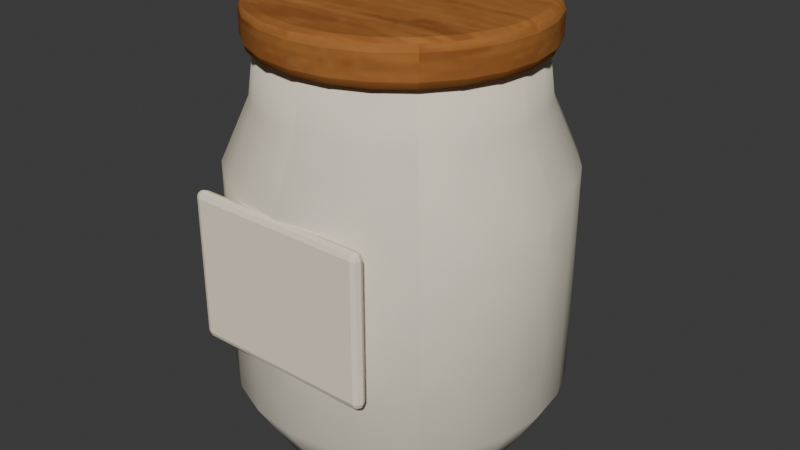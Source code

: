 # Source: WC_CAFE_Ceramic_Jar_A.blend  (saved by Blender 5.2.44; exported with 4.5.12 LTS)
import bpy
from mathutils import Matrix  # noqa: F401  (used for matrix-valued properties, if any)

bpy.ops.wm.read_factory_settings(use_empty=True)
scene = bpy.context.scene
scene.name = 'Scene'

# ---- collections
col_collection = bpy.data.collections.new('Collection'); scene.collection.children.link(col_collection)

# ---- images (referenced by path relative to the original .blend; pixels are not part of the script)
import os
ASSET_DIR = os.environ.get("B2B_ASSET_DIR", "")  # directory of the original .blend (textures are referenced by path, not embedded)
HERE = os.path.dirname(os.path.abspath(__file__))  # packed textures are extracted next to this script under _unpacked/

def load_image(name, relpath, width, height, colorspace="sRGB"):
    """Load a texture the original file referenced (path relative to the .blend, or extracted next to this script)."""
    p = next((c for c in (os.path.join(HERE, relpath), os.path.join(ASSET_DIR, relpath)) if relpath and os.path.exists(c)), "")
    if p:
        img = bpy.data.images.load(p, check_existing=True)
        img.name = name
    else:  # same state as the original file: an image datablock whose file is absent (Cycles renders it pink)
        img = bpy.data.images.new(name, width, height)
        img.source = "FILE"
        img.filepath = "//" + (relpath or name)
    img.colorspace_settings.name = colorspace
    return img
img_ceramic_painted_png = load_image('ceramic_painted.png', '_unpacked/ceramic_painted.ac29aaeb.png', 512, 512, 'sRGB')
img_cedar_painted_png = load_image('cedar_painted.png', '_unpacked/cedar_painted.5f9b32be.png', 512, 512, 'sRGB')

# ---- materials (node trees are filled in below, after node groups)
mat_wc_mat_ceramic_offwhite = bpy.data.materials.new('WC_MAT_Ceramic_Offwhite')
mat_wc_mat_cedar_mid = bpy.data.materials.new('WC_MAT_Cedar_Mid')
mat_wc_mat_paper_warm = bpy.data.materials.new('WC_MAT_Paper_Warm')

# ---- material node trees
mat_wc_mat_ceramic_offwhite.use_nodes = True; mat_wc_mat_ceramic_offwhite.node_tree.nodes.clear()
_N = mat_wc_mat_ceramic_offwhite.node_tree.nodes; _L = mat_wc_mat_ceramic_offwhite.node_tree.links
n0 = _N.new('ShaderNodeBsdfPrincipled'); n0.name = 'Principled BSDF'; n0.location = (-200, 100)
n0.inputs[2].default_value = 0.84
n0.inputs[10].default_value = 0.005
n0.inputs[13].default_value = 0.13
n1 = _N.new('ShaderNodeOutputMaterial'); n1.name = 'Material Output'; n1.location = (200, 100)
n2 = _N.new('ShaderNodeTexImage'); n2.name = 'Image Texture'; n2.location = (0, 0)
n2.image = img_ceramic_painted_png
n3 = _N.new('ShaderNodeMixRGB'); n3.name = 'Mix (Legacy)'; n3.location = (0, 0)
n3.blend_type = 'MULTIPLY'
n3.inputs[0].default_value = 1.0
n3.inputs[2].default_value = (1.0, 1.0, 1.0, 1.0)
_L.new(n0.outputs[0], n1.inputs[0])
_L.new(n2.outputs[0], n3.inputs[1])
_L.new(n3.outputs[0], n0.inputs[0])
n1.is_active_output = True
mat_wc_mat_cedar_mid.use_nodes = True; mat_wc_mat_cedar_mid.node_tree.nodes.clear()
_N = mat_wc_mat_cedar_mid.node_tree.nodes; _L = mat_wc_mat_cedar_mid.node_tree.links
n0 = _N.new('ShaderNodeBsdfPrincipled'); n0.name = 'Principled BSDF'; n0.location = (-200, 100)
n0.inputs[2].default_value = 0.94
n0.inputs[10].default_value = 0.005
n0.inputs[13].default_value = 0.13
n1 = _N.new('ShaderNodeOutputMaterial'); n1.name = 'Material Output'; n1.location = (200, 100)
n2 = _N.new('ShaderNodeTexImage'); n2.name = 'Image Texture'; n2.location = (0, 0)
n2.image = img_cedar_painted_png
n3 = _N.new('ShaderNodeMixRGB'); n3.name = 'Mix (Legacy)'; n3.location = (0, 0)
n3.blend_type = 'MULTIPLY'
n3.inputs[0].default_value = 1.0
n3.inputs[2].default_value = (0.82, 0.77, 0.7, 1.0)
_L.new(n0.outputs[0], n1.inputs[0])
_L.new(n2.outputs[0], n3.inputs[1])
_L.new(n3.outputs[0], n0.inputs[0])
n1.is_active_output = True
mat_wc_mat_paper_warm.use_nodes = True; mat_wc_mat_paper_warm.node_tree.nodes.clear()
_N = mat_wc_mat_paper_warm.node_tree.nodes; _L = mat_wc_mat_paper_warm.node_tree.links
n0 = _N.new('ShaderNodeBsdfPrincipled'); n0.name = 'Principled BSDF'; n0.location = (-200, 100)
n0.inputs[0].default_value = (0.94, 0.84, 0.66, 1.0)
n0.inputs[2].default_value = 0.94
n0.inputs[10].default_value = 0.005
n0.inputs[13].default_value = 0.13
n1 = _N.new('ShaderNodeOutputMaterial'); n1.name = 'Material Output'; n1.location = (200, 100)
_L.new(n0.outputs[0], n1.inputs[0])
n1.is_active_output = True

# ---- world
world_world = bpy.data.worlds.new('World'); scene.world = world_world
world_world.use_nodes = True; world_world.node_tree.nodes.clear()
_N = world_world.node_tree.nodes; _L = world_world.node_tree.links
n0 = _N.new('ShaderNodeOutputWorld'); n0.name = 'World Output'; n0.location = (200, 100)
n1 = _N.new('ShaderNodeBackground'); n1.name = 'Background'; n1.location = (-200, 100)
n1.inputs[0].default_value = (0.05088, 0.05088, 0.05088, 1.0)
_L.new(n1.outputs[0], n0.inputs[0])
n0.is_active_output = True
world_world.color = (0.05088, 0.05088, 0.05088)
world_world.sun_shadow_jitter_overblur = 0.0

# ---- meshes
me_ceramicjar_mesh = bpy.data.meshes.new('CeramicJar_Mesh')
me_ceramicjar_mesh.from_pydata([(0.0, 0.0, 0.0), (0.075, 0.0, 0.0), (0.07244, -0.01941, 0.0), (0.06495, -0.0375, 0.0), (0.05303, -0.05303, 0.0), (0.0375, -0.06495, 0.0), (0.01941, -0.07244, 0.0), (4.592e-18, -0.075, 0.0), (-0.01941, -0.07244, 0.0), (-0.0375, -0.06495, 0.0), (-0.05303, -0.05303, 0.0), (-0.06495, -0.0375, 0.0), (-0.07244, -0.01941, 0.0), (-0.075, -9.185e-18, 0.0), (-0.07244, 0.01941, 0.0), (-0.06495, 0.0375, 0.0), (-0.05303, 0.05303, 0.0), (-0.0375, 0.06495, 0.0), (-0.01941, 0.07244, 0.0), (-1.378e-17, 0.075, 0.0), (0.01941, 0.07244, 0.0), (0.0375, 0.06495, 0.0), (0.05303, 0.05303, 0.0), (0.06495, 0.0375, 0.0), (0.07244, 0.01941, 0.0), (0.105, 0.0, 0.05), (0.1014, -0.02718, 0.05), (0.09093, -0.0525, 0.05), (0.07425, -0.07425, 0.05), (0.0525, -0.09093, 0.05), (0.02718, -0.1014, 0.05), (6.429e-18, -0.105, 0.05), (-0.02718, -0.1014, 0.05), (-0.0525, -0.09093, 0.05), (-0.07425, -0.07425, 0.05), (-0.09093, -0.0525, 0.05), (-0.1014, -0.02718, 0.05), (-0.105, -1.286e-17, 0.05), (-0.1014, 0.02718, 0.05), (-0.09093, 0.0525, 0.05), (-0.07425, 0.07425, 0.05), (-0.0525, 0.09093, 0.05), (-0.02718, 0.1014, 0.05), (-1.929e-17, 0.105, 0.05), (0.02718, 0.1014, 0.05), (0.0525, 0.09093, 0.05), (0.07425, 0.07425, 0.05), (0.09093, 0.0525, 0.05), (0.1014, 0.02718, 0.05), (0.105, 0.0, 0.19), (0.1014, -0.02718, 0.19), (0.09093, -0.0525, 0.19), (0.07425, -0.07425, 0.19), (0.0525, -0.09093, 0.19), (0.02718, -0.1014, 0.19), (6.429e-18, -0.105, 0.19), (-0.02718, -0.1014, 0.19), (-0.0525, -0.09093, 0.19), (-0.07425, -0.07425, 0.19), (-0.09093, -0.0525, 0.19), (-0.1014, -0.02718, 0.19), (-0.105, -1.286e-17, 0.19), (-0.1014, 0.02718, 0.19), (-0.09093, 0.0525, 0.19), (-0.07425, 0.07425, 0.19), (-0.0525, 0.09093, 0.19), (-0.02718, 0.1014, 0.19), (-1.929e-17, 0.105, 0.19), (0.02718, 0.1014, 0.19), (0.0525, 0.09093, 0.19), (0.07425, 0.07425, 0.19), (0.09093, 0.0525, 0.19), (0.1014, 0.02718, 0.19), (0.087, 0.0, 0.23), (0.08404, -0.02252, 0.23), (0.07534, -0.0435, 0.23), (0.06152, -0.06152, 0.23), (0.0435, -0.07534, 0.23), (0.02252, -0.08404, 0.23), (5.327e-18, -0.087, 0.23), (-0.02252, -0.08404, 0.23), (-0.0435, -0.07534, 0.23), (-0.06152, -0.06152, 0.23), (-0.07534, -0.0435, 0.23), (-0.08404, -0.02252, 0.23), (-0.087, -1.065e-17, 0.23), (-0.08404, 0.02252, 0.23), (-0.07534, 0.0435, 0.23), (-0.06152, 0.06152, 0.23), (-0.0435, 0.07534, 0.23), (-0.02252, 0.08404, 0.23), (-1.598e-17, 0.087, 0.23), (0.02252, 0.08404, 0.23), (0.0435, 0.07534, 0.23), (0.06152, 0.06152, 0.23), (0.07534, 0.0435, 0.23), (0.08404, 0.02252, 0.23), (0.083, 0.0, 0.26), (0.08017, -0.02148, 0.26), (0.07188, -0.0415, 0.26), (0.05869, -0.05869, 0.26), (0.0415, -0.07188, 0.26), (0.02148, -0.08017, 0.26), (5.082e-18, -0.083, 0.26), (-0.02148, -0.08017, 0.26), (-0.0415, -0.07188, 0.26), (-0.05869, -0.05869, 0.26), (-0.07188, -0.0415, 0.26), (-0.08017, -0.02148, 0.26), (-0.083, -1.016e-17, 0.26), (-0.08017, 0.02148, 0.26), (-0.07188, 0.0415, 0.26), (-0.05869, 0.05869, 0.26), (-0.0415, 0.07188, 0.26), (-0.02148, 0.08017, 0.26), (-1.525e-17, 0.083, 0.26), (0.02148, 0.08017, 0.26), (0.0415, 0.07188, 0.26), (0.05869, 0.05869, 0.26), (0.07188, 0.0415, 0.26), (0.08017, 0.02148, 0.26), (0.0, 0.0, 0.26)], [], [(0, 1, 2), (0, 2, 3), (0, 3, 4), (0, 4, 5), (0, 5, 6), (0, 6, 7), (0, 7, 8), (0, 8, 9), (0, 9, 10), (0, 10, 11), (0, 11, 12), (0, 12, 13), (0, 13, 14), (0, 14, 15), (0, 15, 16), (0, 16, 17), (0, 17, 18), (0, 18, 19), (0, 19, 20), (0, 20, 21), (0, 21, 22), (0, 22, 23), (0, 23, 24), (0, 24, 1), (1, 25, 26, 2), (2, 26, 27, 3), (3, 27, 28, 4), (4, 28, 29, 5), (5, 29, 30, 6), (6, 30, 31, 7), (7, 31, 32, 8), (8, 32, 33, 9), (9, 33, 34, 10), (10, 34, 35, 11), (11, 35, 36, 12), (12, 36, 37, 13), (13, 37, 38, 14), (14, 38, 39, 15), (15, 39, 40, 16), (16, 40, 41, 17), (17, 41, 42, 18), (18, 42, 43, 19), (19, 43, 44, 20), (20, 44, 45, 21), (21, 45, 46, 22), (22, 46, 47, 23), (23, 47, 48, 24), (24, 48, 25, 1), (25, 49, 50, 26), (26, 50, 51, 27), (27, 51, 52, 28), (28, 52, 53, 29), (29, 53, 54, 30), (30, 54, 55, 31), (31, 55, 56, 32), (32, 56, 57, 33), (33, 57, 58, 34), (34, 58, 59, 35), (35, 59, 60, 36), (36, 60, 61, 37), (37, 61, 62, 38), (38, 62, 63, 39), (39, 63, 64, 40), (40, 64, 65, 41), (41, 65, 66, 42), (42, 66, 67, 43), (43, 67, 68, 44), (44, 68, 69, 45), (45, 69, 70, 46), (46, 70, 71, 47), (47, 71, 72, 48), (48, 72, 49, 25), (49, 73, 74, 50), (50, 74, 75, 51), (51, 75, 76, 52), (52, 76, 77, 53), (53, 77, 78, 54), (54, 78, 79, 55), (55, 79, 80, 56), (56, 80, 81, 57), (57, 81, 82, 58), (58, 82, 83, 59), (59, 83, 84, 60), (60, 84, 85, 61), (61, 85, 86, 62), (62, 86, 87, 63), (63, 87, 88, 64), (64, 88, 89, 65), (65, 89, 90, 66), (66, 90, 91, 67), (67, 91, 92, 68), (68, 92, 93, 69), (69, 93, 94, 70), (70, 94, 95, 71), (71, 95, 96, 72), (72, 96, 73, 49), (73, 97, 98, 74), (74, 98, 99, 75), (75, 99, 100, 76), (76, 100, 101, 77), (77, 101, 102, 78), (78, 102, 103, 79), (79, 103, 104, 80), (80, 104, 105, 81), (81, 105, 106, 82), (82, 106, 107, 83), (83, 107, 108, 84), (84, 108, 109, 85), (85, 109, 110, 86), (86, 110, 111, 87), (87, 111, 112, 88), (88, 112, 113, 89), (89, 113, 114, 90), (90, 114, 115, 91), (91, 115, 116, 92), (92, 116, 117, 93), (93, 117, 118, 94), (94, 118, 119, 95), (95, 119, 120, 96), (96, 120, 97, 73), (97, 121, 98), (98, 121, 99), (99, 121, 100), (100, 121, 101), (101, 121, 102), (102, 121, 103), (103, 121, 104), (104, 121, 105), (105, 121, 106), (106, 121, 107), (107, 121, 108), (108, 121, 109), (109, 121, 110), (110, 121, 111), (111, 121, 112), (112, 121, 113), (113, 121, 114), (114, 121, 115), (115, 121, 116), (116, 121, 117), (117, 121, 118), (118, 121, 119), (119, 121, 120), (120, 121, 97)])
me_ceramicjar_mesh.polygons.foreach_set('use_smooth', [True] * 144)
_uv = me_ceramicjar_mesh.uv_layers.new(name='UV0')
_uv.uv.foreach_set('vector', [0.0, 0.0, 0.06, 0.0, 0.05796, -0.01553, 0.0, 0.0, 0.05796, -0.01553, 0.05196, -0.03, 0.0, 0.0, 0.05196, -0.03, 0.04243, -0.04243, 0.0, 0.0, 0.04243, -0.04243, 0.03, -0.05196, 0.0, 0.0, 0.03, -0.05196, 0.01553, -0.05796, 0.0, 0.0, 0.01553, -0.05796, 3.674e-18, -0.06, 0.0, 0.0, 3.674e-18, -0.06, -0.01553, -0.05796, 0.0, 0.0, -0.01553, -0.05796, -0.03, -0.05196, 0.0, 0.0, -0.03, -0.05196, -0.04243, -0.04243, 0.0, 0.0, -0.04243, -0.04243, -0.05196, -0.03, 0.0, 0.0, -0.05196, -0.03, -0.05796, -0.01553, 0.0, 0.0, -0.05796, -0.01553, -0.06, -7.348e-18, 0.0, 0.0, -0.06, -7.348e-18, -0.05796, 0.01553, 0.0, 0.0, -0.05796, 0.01553, -0.05196, 0.03, 0.0, 0.0, -0.05196, 0.03, -0.04243, 0.04243, 0.0, 0.0, -0.04243, 0.04243, -0.03, 0.05196, 0.0, 0.0, -0.03, 0.05196, -0.01553, 0.05796, 0.0, 0.0, -0.01553, 0.05796, -1.102e-17, 0.06, 0.0, 0.0, -1.102e-17, 0.06, 0.01553, 0.05796, 0.0, 0.0, 0.01553, 0.05796, 0.03, 0.05196, 0.0, 0.0, 0.03, 0.05196, 0.04243, 0.04243, 0.0, 0.0, 0.04243, 0.04243, 0.05196, 0.03, 0.0, 0.0, 0.05196, 0.03, 0.05796, 0.01553, 0.0, 0.0, 0.05796, 0.01553, 0.06, 0.0, 0.0, 0.0, 0.0, 0.04, -0.02174, 0.04, -0.01553, 0.0, -0.01553, 0.0, -0.02174, 0.04, -0.042, 0.04, -0.03, 0.0, -0.03, 0.0, -0.042, 0.04, -0.0594, 0.04, -0.04243, 0.0, 0.04243, 0.0, 0.0594, 0.04, 0.042, 0.04, 0.03, 0.0, 0.03, 0.0, 0.042, 0.04, 0.02174, 0.04, 0.01553, 0.0, 0.01553, 0.0, 0.02174, 0.04, 5.144e-18, 0.04, 3.674e-18, 0.0, 3.674e-18, 0.0, 5.144e-18, 0.04, -0.02174, 0.04, -0.01553, 0.0, -0.01553, 0.0, -0.02174, 0.04, -0.042, 0.04, -0.03, 0.0, -0.03, 0.0, -0.042, 0.04, -0.0594, 0.04, -0.04243, 0.0, -0.04243, 0.0, -0.0594, 0.04, -0.042, 0.04, -0.03, 0.0, -0.03, 0.0, -0.042, 0.04, -0.02174, 0.04, -0.01553, 0.0, -0.01553, 0.0, -0.02174, 0.04, -1.029e-17, 0.04, -7.348e-18, 0.0, -7.348e-18, 0.0, -1.029e-17, 0.04, 0.02174, 0.04, 0.01553, 0.0, 0.01553, 0.0, 0.02174, 0.04, 0.042, 0.04, 0.03, 0.0, 0.03, 0.0, 0.042, 0.04, 0.0594, 0.04, 0.04243, 0.0, -0.04243, 0.0, -0.0594, 0.04, -0.042, 0.04, -0.03, 0.0, -0.03, 0.0, -0.042, 0.04, -0.02174, 0.04, -0.01553, 0.0, -0.01553, 0.0, -0.02174, 0.04, -1.543e-17, 0.04, -1.102e-17, 0.0, -1.102e-17, 0.0, -1.543e-17, 0.04, 0.02174, 0.04, 0.01553, 0.0, 0.01553, 0.0, 0.02174, 0.04, 0.042, 0.04, 0.03, 0.0, 0.03, 0.0, 0.042, 0.04, 0.0594, 0.04, 0.04243, 0.0, 0.04243, 0.0, 0.0594, 0.04, 0.042, 0.04, 0.03, 0.0, 0.03, 0.0, 0.042, 0.04, 0.02174, 0.04, 0.01553, 0.0, 0.01553, 0.0, 0.02174, 0.04, 0.0, 0.04, 0.0, 0.0, 0.0, 0.04, 0.0, 0.152, -0.02174, 0.152, -0.02174, 0.04, -0.02174, 0.04, -0.02174, 0.152, -0.042, 0.152, -0.042, 0.04, -0.042, 0.04, -0.042, 0.152, -0.0594, 0.152, -0.0594, 0.04, 0.0594, 0.04, 0.0594, 0.152, 0.042, 0.152, 0.042, 0.04, 0.042, 0.04, 0.042, 0.152, 0.02174, 0.152, 0.02174, 0.04, 0.02174, 0.04, 0.02174, 0.152, 5.144e-18, 0.152, 5.144e-18, 0.04, 5.144e-18, 0.04, 5.144e-18, 0.152, -0.02174, 0.152, -0.02174, 0.04, -0.02174, 0.04, -0.02174, 0.152, -0.042, 0.152, -0.042, 0.04, -0.042, 0.04, -0.042, 0.152, -0.0594, 0.152, -0.0594, 0.04, -0.0594, 0.04, -0.0594, 0.152, -0.042, 0.152, -0.042, 0.04, -0.042, 0.04, -0.042, 0.152, -0.02174, 0.152, -0.02174, 0.04, -0.02174, 0.04, -0.02174, 0.152, -1.029e-17, 0.152, -1.029e-17, 0.04, -1.029e-17, 0.04, -1.029e-17, 0.152, 0.02174, 0.152, 0.02174, 0.04, 0.02174, 0.04, 0.02174, 0.152, 0.042, 0.152, 0.042, 0.04, 0.042, 0.04, 0.042, 0.152, 0.0594, 0.152, 0.0594, 0.04, -0.0594, 0.04, -0.0594, 0.152, -0.042, 0.152, -0.042, 0.04, -0.042, 0.04, -0.042, 0.152, -0.02174, 0.152, -0.02174, 0.04, -0.02174, 0.04, -0.02174, 0.152, -1.543e-17, 0.152, -1.543e-17, 0.04, -1.543e-17, 0.04, -1.543e-17, 0.152, 0.02174, 0.152, 0.02174, 0.04, 0.02174, 0.04, 0.02174, 0.152, 0.042, 0.152, 0.042, 0.04, 0.042, 0.04, 0.042, 0.152, 0.0594, 0.152, 0.0594, 0.04, 0.0594, 0.04, 0.0594, 0.152, 0.042, 0.152, 0.042, 0.04, 0.042, 0.04, 0.042, 0.152, 0.02174, 0.152, 0.02174, 0.04, 0.02174, 0.04, 0.02174, 0.152, 0.0, 0.152, 0.0, 0.04, 0.0, 0.152, 0.0, 0.184, -0.01801, 0.184, -0.02174, 0.152, -0.02174, 0.152, -0.01801, 0.184, -0.0348, 0.184, -0.042, 0.152, -0.042, 0.152, -0.0348, 0.184, -0.04921, 0.184, -0.0594, 0.152, 0.0594, 0.152, 0.04921, 0.184, 0.0348, 0.184, 0.042, 0.152, 0.042, 0.152, 0.0348, 0.184, 0.01801, 0.184, 0.02174, 0.152, 0.02174, 0.152, 0.01801, 0.184, 4.262e-18, 0.184, 5.144e-18, 0.152, 5.144e-18, 0.152, 4.262e-18, 0.184, -0.01801, 0.184, -0.02174, 0.152, -0.02174, 0.152, -0.01801, 0.184, -0.0348, 0.184, -0.042, 0.152, -0.042, 0.152, -0.0348, 0.184, -0.04921, 0.184, -0.0594, 0.152, -0.0594, 0.152, -0.04921, 0.184, -0.0348, 0.184, -0.042, 0.152, -0.042, 0.152, -0.0348, 0.184, -0.01801, 0.184, -0.02174, 0.152, -0.02174, 0.152, -0.01801, 0.184, -8.524e-18, 0.184, -1.029e-17, 0.152, -1.029e-17, 0.152, -8.524e-18, 0.184, 0.01801, 0.184, 0.02174, 0.152, 0.02174, 0.152, 0.01801, 0.184, 0.0348, 0.184, 0.042, 0.152, 0.042, 0.152, 0.0348, 0.184, 0.04921, 0.184, 0.0594, 0.152, -0.0594, 0.152, -0.04921, 0.184, -0.0348, 0.184, -0.042, 0.152, -0.042, 0.152, -0.0348, 0.184, -0.01801, 0.184, -0.02174, 0.152, -0.02174, 0.152, -0.01801, 0.184, -1.279e-17, 0.184, -1.543e-17, 0.152, -1.543e-17, 0.152, -1.279e-17, 0.184, 0.01801, 0.184, 0.02174, 0.152, 0.02174, 0.152, 0.01801, 0.184, 0.0348, 0.184, 0.042, 0.152, 0.042, 0.152, 0.0348, 0.184, 0.04921, 0.184, 0.0594, 0.152, 0.0594, 0.152, 0.04921, 0.184, 0.0348, 0.184, 0.042, 0.152, 0.042, 0.152, 0.0348, 0.184, 0.01801, 0.184, 0.02174, 0.152, 0.02174, 0.152, 0.01801, 0.184, 0.0, 0.184, 0.0, 0.152, 0.0, 0.184, 0.0, 0.208, -0.01719, 0.208, -0.01801, 0.184, -0.01801, 0.184, -0.01719, 0.208, -0.0332, 0.208, -0.0348, 0.184, -0.0348, 0.184, -0.0332, 0.208, -0.04695, 0.208, -0.04921, 0.184, 0.04921, 0.184, 0.04695, 0.208, 0.0332, 0.208, 0.0348, 0.184, 0.0348, 0.184, 0.0332, 0.208, 0.01719, 0.208, 0.01801, 0.184, 0.01801, 0.184, 0.01719, 0.208, 4.066e-18, 0.208, 4.262e-18, 0.184, 4.262e-18, 0.184, 4.066e-18, 0.208, -0.01719, 0.208, -0.01801, 0.184, -0.01801, 0.184, -0.01719, 0.208, -0.0332, 0.208, -0.0348, 0.184, -0.0348, 0.184, -0.0332, 0.208, -0.04695, 0.208, -0.04921, 0.184, -0.04921, 0.184, -0.04695, 0.208, -0.0332, 0.208, -0.0348, 0.184, -0.0348, 0.184, -0.0332, 0.208, -0.01719, 0.208, -0.01801, 0.184, -0.01801, 0.184, -0.01719, 0.208, -8.132e-18, 0.208, -8.524e-18, 0.184, -8.524e-18, 0.184, -8.132e-18, 0.208, 0.01719, 0.208, 0.01801, 0.184, 0.01801, 0.184, 0.01719, 0.208, 0.0332, 0.208, 0.0348, 0.184, 0.0348, 0.184, 0.0332, 0.208, 0.04695, 0.208, 0.04921, 0.184, -0.04921, 0.184, -0.04695, 0.208, -0.0332, 0.208, -0.0348, 0.184, -0.0348, 0.184, -0.0332, 0.208, -0.01719, 0.208, -0.01801, 0.184, -0.01801, 0.184, -0.01719, 0.208, -1.22e-17, 0.208, -1.279e-17, 0.184, -1.279e-17, 0.184, -1.22e-17, 0.208, 0.01719, 0.208, 0.01801, 0.184, 0.01801, 0.184, 0.01719, 0.208, 0.0332, 0.208, 0.0348, 0.184, 0.0348, 0.184, 0.0332, 0.208, 0.04695, 0.208, 0.04921, 0.184, 0.04921, 0.184, 0.04695, 0.208, 0.0332, 0.208, 0.0348, 0.184, 0.0348, 0.184, 0.0332, 0.208, 0.01719, 0.208, 0.01801, 0.184, 0.01801, 0.184, 0.01719, 0.208, 0.0, 0.208, 0.0, 0.184, 0.0664, 0.0, 0.0, 0.0, 0.06414, -0.01719, 0.06414, -0.01719, 0.0, 0.0, 0.0575, -0.0332, 0.0575, -0.0332, 0.0, 0.0, 0.04695, -0.04695, 0.04695, -0.04695, 0.0, 0.0, 0.0332, -0.0575, 0.0332, -0.0575, 0.0, 0.0, 0.01719, -0.06414, 0.01719, -0.06414, 0.0, 0.0, 4.066e-18, -0.0664, 4.066e-18, -0.0664, 0.0, 0.0, -0.01719, -0.06414, -0.01719, -0.06414, 0.0, 0.0, -0.0332, -0.0575, -0.0332, -0.0575, 0.0, 0.0, -0.04695, -0.04695, -0.04695, -0.04695, 0.0, 0.0, -0.0575, -0.0332, -0.0575, -0.0332, 0.0, 0.0, -0.06414, -0.01719, -0.06414, -0.01719, 0.0, 0.0, -0.0664, -8.132e-18, -0.0664, -8.132e-18, 0.0, 0.0, -0.06414, 0.01719, -0.06414, 0.01719, 0.0, 0.0, -0.0575, 0.0332, -0.0575, 0.0332, 0.0, 0.0, -0.04695, 0.04695, -0.04695, 0.04695, 0.0, 0.0, -0.0332, 0.0575, -0.0332, 0.0575, 0.0, 0.0, -0.01719, 0.06414, -0.01719, 0.06414, 0.0, 0.0, -1.22e-17, 0.0664, -1.22e-17, 0.0664, 0.0, 0.0, 0.01719, 0.06414, 0.01719, 0.06414, 0.0, 0.0, 0.0332, 0.0575, 0.0332, 0.0575, 0.0, 0.0, 0.04695, 0.04695, 0.04695, 0.04695, 0.0, 0.0, 0.0575, 0.0332, 0.0575, 0.0332, 0.0, 0.0, 0.06414, 0.01719, 0.06414, 0.01719, 0.0, 0.0, 0.0664, 0.0])
me_ceramicjar_mesh.materials.append(mat_wc_mat_ceramic_offwhite)
me_ceramicjar_mesh.update()
me_cedarlid_mesh = bpy.data.meshes.new('CedarLid_Mesh')
me_cedarlid_mesh.from_pydata([(0.0, 0.09, -0.0135), (0.0, 0.09, 0.0135), (0.02329, 0.08693, -0.0135), (0.02329, 0.08693, 0.0135), (0.045, 0.07794, -0.0135), (0.045, 0.07794, 0.0135), (0.06364, 0.06364, -0.0135), (0.06364, 0.06364, 0.0135), (0.07794, 0.045, -0.0135), (0.07794, 0.045, 0.0135), (0.08693, 0.02329, -0.0135), (0.08693, 0.02329, 0.0135), (0.09, 0.0, -0.0135), (0.09, 0.0, 0.0135), (0.08693, -0.02329, -0.0135), (0.08693, -0.02329, 0.0135), (0.07794, -0.045, -0.0135), (0.07794, -0.045, 0.0135), (0.06364, -0.06364, -0.0135), (0.06364, -0.06364, 0.0135), (0.045, -0.07794, -0.0135), (0.045, -0.07794, 0.0135), (0.02329, -0.08693, -0.0135), (0.02329, -0.08693, 0.0135), (0.0, -0.09, -0.0135), (0.0, -0.09, 0.0135), (-0.02329, -0.08693, -0.0135), (-0.02329, -0.08693, 0.0135), (-0.045, -0.07794, -0.0135), (-0.045, -0.07794, 0.0135), (-0.06364, -0.06364, -0.0135), (-0.06364, -0.06364, 0.0135), (-0.07794, -0.045, -0.0135), (-0.07794, -0.045, 0.0135), (-0.08693, -0.02329, -0.0135), (-0.08693, -0.02329, 0.0135), (-0.09, 0.0, -0.0135), (-0.09, 0.0, 0.0135), (-0.08693, 0.02329, -0.0135), (-0.08693, 0.02329, 0.0135), (-0.07794, 0.045, -0.0135), (-0.07794, 0.045, 0.0135), (-0.06364, 0.06364, -0.0135), (-0.06364, 0.06364, 0.0135), (-0.045, 0.07794, -0.0135), (-0.045, 0.07794, 0.0135), (-0.02329, 0.08693, -0.0135), (-0.02329, 0.08693, 0.0135)], [], [(0, 1, 3, 2), (2, 3, 5, 4), (4, 5, 7, 6), (6, 7, 9, 8), (8, 9, 11, 10), (10, 11, 13, 12), (12, 13, 15, 14), (14, 15, 17, 16), (16, 17, 19, 18), (18, 19, 21, 20), (20, 21, 23, 22), (22, 23, 25, 24), (24, 25, 27, 26), (26, 27, 29, 28), (28, 29, 31, 30), (30, 31, 33, 32), (32, 33, 35, 34), (34, 35, 37, 36), (36, 37, 39, 38), (38, 39, 41, 40), (40, 41, 43, 42), (42, 43, 45, 44), (3, 1, 47, 45, 43, 41, 39, 37, 35, 33, 31, 29, 27, 25, 23, 21, 19, 17, 15, 13, 11, 9, 7, 5), (44, 45, 47, 46), (46, 47, 1, 0), (0, 2, 4, 6, 8, 10, 12, 14, 16, 18, 20, 22, 24, 26, 28, 30, 32, 34, 36, 38, 40, 42, 44, 46)])
me_cedarlid_mesh.polygons.foreach_set('use_smooth', [True] * 26)
_uv = me_cedarlid_mesh.uv_layers.new(name='UV0')
_uv.uv.foreach_set('vector', [0.0, -0.0108, 0.0, 0.0108, 0.01863, 0.0108, 0.01863, -0.0108, 0.01863, -0.0108, 0.01863, 0.0108, 0.036, 0.0108, 0.036, -0.0108, 0.036, -0.0108, 0.036, 0.0108, 0.05091, 0.0108, 0.05091, -0.0108, 0.05091, -0.0108, 0.05091, 0.0108, 0.036, 0.0108, 0.036, -0.0108, 0.036, -0.0108, 0.036, 0.0108, 0.01863, 0.0108, 0.01863, -0.0108, 0.01863, -0.0108, 0.01863, 0.0108, 0.0, 0.0108, 0.0, -0.0108, 0.0, -0.0108, 0.0, 0.0108, -0.01863, 0.0108, -0.01863, -0.0108, -0.01863, -0.0108, -0.01863, 0.0108, -0.036, 0.0108, -0.036, -0.0108, -0.036, -0.0108, -0.036, 0.0108, -0.05091, 0.0108, -0.05091, -0.0108, 0.05091, -0.0108, 0.05091, 0.0108, 0.036, 0.0108, 0.036, -0.0108, 0.036, -0.0108, 0.036, 0.0108, 0.01863, 0.0108, 0.01863, -0.0108, 0.01863, -0.0108, 0.01863, 0.0108, 0.0, 0.0108, 0.0, -0.0108, 0.0, -0.0108, 0.0, 0.0108, -0.01863, 0.0108, -0.01863, -0.0108, -0.01863, -0.0108, -0.01863, 0.0108, -0.036, 0.0108, -0.036, -0.0108, -0.036, -0.0108, -0.036, 0.0108, -0.05091, 0.0108, -0.05091, -0.0108, -0.05091, -0.0108, -0.05091, 0.0108, -0.036, 0.0108, -0.036, -0.0108, -0.036, -0.0108, -0.036, 0.0108, -0.01863, 0.0108, -0.01863, -0.0108, -0.01863, -0.0108, -0.01863, 0.0108, 0.0, 0.0108, 0.0, -0.0108, 0.0, -0.0108, 0.0, 0.0108, 0.01863, 0.0108, 0.01863, -0.0108, 0.01863, -0.0108, 0.01863, 0.0108, 0.036, 0.0108, 0.036, -0.0108, 0.036, -0.0108, 0.036, 0.0108, 0.05091, 0.0108, 0.05091, -0.0108, -0.05091, -0.0108, -0.05091, 0.0108, -0.036, 0.0108, -0.036, -0.0108, 0.01863, 0.06955, 0.0, 0.072, -0.01863, 0.06955, -0.036, 0.06235, -0.05091, 0.05091, -0.06235, 0.036, -0.06955, 0.01863, -0.072, 0.0, -0.06955, -0.01863, -0.06235, -0.036, -0.05091, -0.05091, -0.036, -0.06235, -0.01863, -0.06955, 0.0, -0.072, 0.01863, -0.06955, 0.036, -0.06235, 0.05091, -0.05091, 0.06235, -0.036, 0.06955, -0.01863, 0.072, 0.0, 0.06955, 0.01863, 0.06235, 0.036, 0.05091, 0.05091, 0.036, 0.06235, -0.036, -0.0108, -0.036, 0.0108, -0.01863, 0.0108, -0.01863, -0.0108, -0.01863, -0.0108, -0.01863, 0.0108, 0.0, 0.0108, 0.0, -0.0108, 0.0, 0.072, 0.01863, 0.06955, 0.036, 0.06235, 0.05091, 0.05091, 0.06235, 0.036, 0.06955, 0.01863, 0.072, 0.0, 0.06955, -0.01863, 0.06235, -0.036, 0.05091, -0.05091, 0.036, -0.06235, 0.01863, -0.06955, 0.0, -0.072, -0.01863, -0.06955, -0.036, -0.06235, -0.05091, -0.05091, -0.06235, -0.036, -0.06955, -0.01863, -0.072, 0.0, -0.06955, 0.01863, -0.06235, 0.036, -0.05091, 0.05091, -0.036, 0.06235, -0.01863, 0.06955])
me_cedarlid_mesh.materials.append(mat_wc_mat_cedar_mid)
me_cedarlid_mesh.update()
me_blankpaperlabel_mesh = bpy.data.meshes.new('BlankPaperLabel_Mesh')
me_blankpaperlabel_mesh.from_pydata([(-0.06, -0.004, -0.0475), (-0.06, -0.004, 0.0475), (-0.06, 0.004, -0.0475), (-0.06, 0.004, 0.0475), (0.06, -0.004, -0.0475), (0.06, -0.004, 0.0475), (0.06, 0.004, -0.0475), (0.06, 0.004, 0.0475)], [], [(0, 1, 3, 2), (2, 3, 7, 6), (6, 7, 5, 4), (4, 5, 1, 0), (2, 6, 4, 0), (7, 3, 1, 5)])
_uv = me_blankpaperlabel_mesh.uv_layers.new(name='UV0')
_uv.uv.foreach_set('vector', [-0.0032, -0.038, -0.0032, 0.038, 0.0032, 0.038, 0.0032, -0.038, -0.048, -0.038, -0.048, 0.038, 0.048, 0.038, 0.048, -0.038, 0.0032, -0.038, 0.0032, 0.038, -0.0032, 0.038, -0.0032, -0.038, 0.048, -0.038, 0.048, 0.038, -0.048, 0.038, -0.048, -0.038, -0.048, 0.0032, 0.048, 0.0032, 0.048, -0.0032, -0.048, -0.0032, 0.048, 0.0032, -0.048, 0.0032, -0.048, -0.0032, 0.048, -0.0032])
me_blankpaperlabel_mesh.materials.append(mat_wc_mat_paper_warm)
me_blankpaperlabel_mesh.update()

# ---- objects
ob_wc_cafe_ceramic_jar_a = bpy.data.objects.new('WC_CAFE_Ceramic_Jar_A', None)
ob_ceramicjar = bpy.data.objects.new('CeramicJar', me_ceramicjar_mesh)
ob_cedarlid = bpy.data.objects.new('CedarLid', me_cedarlid_mesh)
ob_blankpaperlabel = bpy.data.objects.new('BlankPaperLabel', me_blankpaperlabel_mesh)

# ---- transforms, parenting, visibility, modifiers, constraints
ob_wc_cafe_ceramic_jar_a.location = (0.0, 0.0, 0.0)
ob_ceramicjar.parent = ob_wc_cafe_ceramic_jar_a
ob_ceramicjar.location = (0.0, 0.0, 0.0)
ob_cedarlid.parent = ob_wc_cafe_ceramic_jar_a
ob_cedarlid.location = (0.0, 0.0, 0.274)
_m = ob_cedarlid.modifiers.new('SoftAuthoredBevel', 'BEVEL')
_m.width = 0.006
_m.width_pct = 0.006
_m.segments = 2
_m.harden_normals = True
_m = ob_cedarlid.modifiers.new('FaceWeightedNormals', 'WEIGHTED_NORMAL')
_m.keep_sharp = True
ob_blankpaperlabel.parent = ob_wc_cafe_ceramic_jar_a
ob_blankpaperlabel.location = (0.0, -0.104, 0.14)
_m = ob_blankpaperlabel.modifiers.new('SoftAuthoredBevel', 'BEVEL')
_m.width = 0.004
_m.width_pct = 0.004
_m.segments = 2
_m.harden_normals = True
_m = ob_blankpaperlabel.modifiers.new('FaceWeightedNormals', 'WEIGHTED_NORMAL')
_m.keep_sharp = True

# ---- collection membership
scene.collection.objects.link(ob_wc_cafe_ceramic_jar_a)
scene.collection.objects.link(ob_ceramicjar)
col_collection.objects.link(ob_cedarlid)
col_collection.objects.link(ob_blankpaperlabel)

# ---- scene / render settings (as saved in the file)
scene.frame_start = 1; scene.frame_end = 250; scene.frame_set(1)
scene.render.engine = 'BLENDER_EEVEE_NEXT'
scene.render.bake_bias = 0.0
scene.render.bake_samples = 0
scene.render.compositor_device = 'GPU'
scene.eevee.use_volume_custom_range = False
scene.eevee.fast_gi_thickness_near = 0.1
scene.eevee.fast_gi_thickness_far = 0.0
scene.eevee.ray_tracing_options.screen_trace_thickness = 0.1
bpy.context.view_layer.update()

# ---- added for rendering (the .blend has no active camera and no usable light): camera, sun
cam_auto = bpy.data.cameras.new('AutoCamera')
cam_auto.lens = 50.0
cam_auto.sensor_width = 36.0
cam_auto.clip_end = 1000.0
ob_auto_camera = bpy.data.objects.new('AutoCamera', cam_auto)
scene.collection.objects.link(ob_auto_camera)
ob_auto_camera.location = (0.383857, -0.462128, 0.450836)
ob_auto_camera.rotation_euler = (1.09748, -7.21219e-08, 0.694738)
scene.camera = ob_auto_camera
light_auto_sun = bpy.data.lights.new('AutoSun', 'SUN')
light_auto_sun.energy = 3.0
light_auto_sun.angle = 0.0523599
ob_auto_sun = bpy.data.objects.new('AutoSun', light_auto_sun)
scene.collection.objects.link(ob_auto_sun)
ob_auto_sun.rotation_euler = (0.872665, 0.174533, 0.523599)
bpy.context.view_layer.update()
